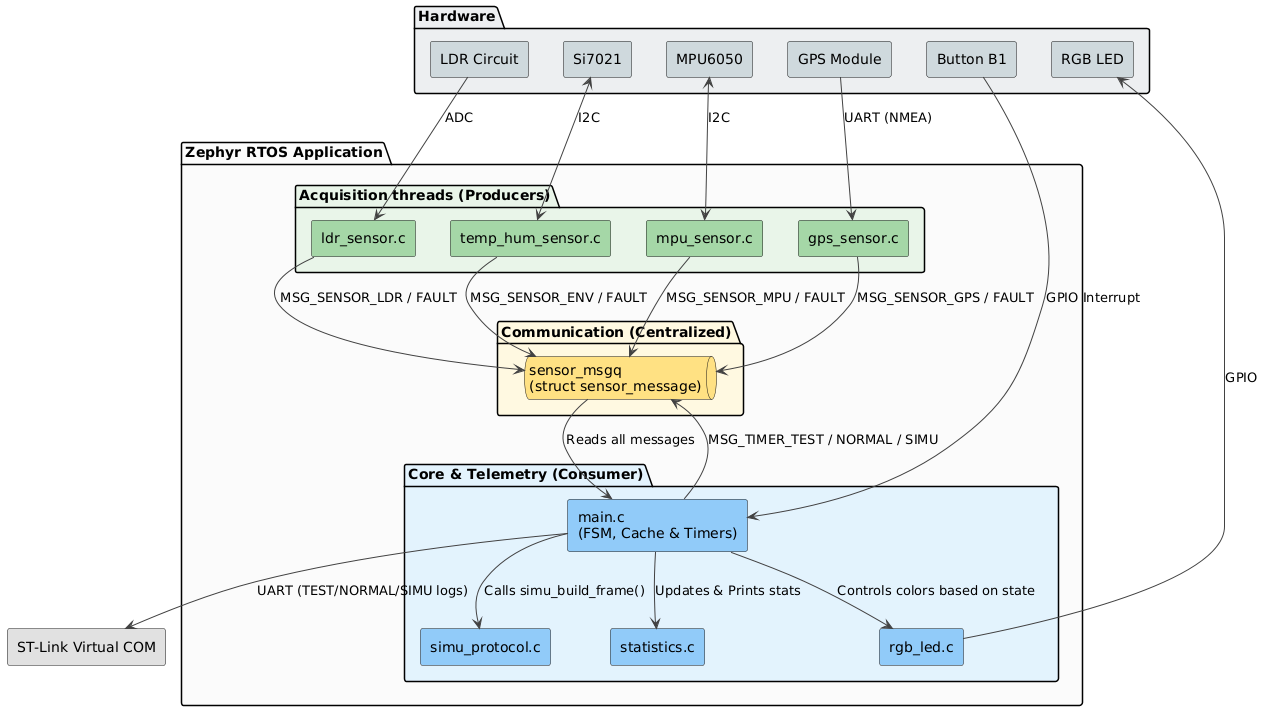

The diagram above was rendered by PlantUML. Its source (embedded in the PNG):
@startuml
skinparam componentStyle rectangle
skinparam shadowing false
skinparam defaultFontName Arial
skinparam ArrowColor #424242

package "Hardware" #ECEFF1 {
    [LDR Circuit] as hw_ldr #CFD8DC
    [Si7021] as hw_env #CFD8DC
    [MPU6050] as hw_imu #CFD8DC
    [GPS Module] as hw_gps #CFD8DC
    [Button B1] as hw_btn #CFD8DC
    [RGB LED] as hw_led #CFD8DC
}

package "Zephyr RTOS Application" #FAFAFA {
    
    folder "Acquisition threads (Producers)" #E8F5E9 {
        [ldr_sensor.c] as ldr_thread #A5D6A7
        [temp_hum_sensor.c] as temp_hum_thread #A5D6A7
        [mpu_sensor.c] as imu_thread #A5D6A7
        [gps_sensor.c] as gps_thread #A5D6A7
    }

    folder "Communication (Centralized)" #FFF8E1 {
        queue "sensor_msgq\n(struct sensor_message)" as q_central #FFE082
    }

    folder "Core & Telemetry (Consumer)" #E3F2FD {
        [main.c\n(FSM, Cache & Timers)] as main_thread #90CAF9
        
        [simu_protocol.c] as simu_protocol #90CAF9
        [statistics.c] as stats_module #90CAF9
        [rgb_led.c] as led_driver #90CAF9
    }
}

[ST-Link Virtual COM] as com_port #E0E0E0

' Hardware to Threads
hw_ldr --> ldr_thread : ADC
hw_env <--> temp_hum_thread : I2C
hw_imu <--> imu_thread : I2C
hw_gps --> gps_thread : UART (NMEA)
hw_btn --> main_thread : GPIO Interrupt

' Threads to Central Queue
ldr_thread --> q_central : MSG_SENSOR_LDR / FAULT
temp_hum_thread --> q_central : MSG_SENSOR_ENV / FAULT
imu_thread --> q_central : MSG_SENSOR_MPU / FAULT
gps_thread --> q_central : MSG_SENSOR_GPS / FAULT

' Timers inside Main Thread pushing to Queue
main_thread --> q_central : MSG_TIMER_TEST / NORMAL / SIMU

' Queue to Main Thread
q_central --> main_thread : Reads all messages

' Core Logic to Helpers
main_thread --> simu_protocol : Calls simu_build_frame()
main_thread --> stats_module : Updates & Prints stats
main_thread --> led_driver : Controls colors based on state

' Core to Outputs
led_driver --> hw_led : GPIO
main_thread --> com_port : UART (TEST/NORMAL/SIMU logs)
@enduml